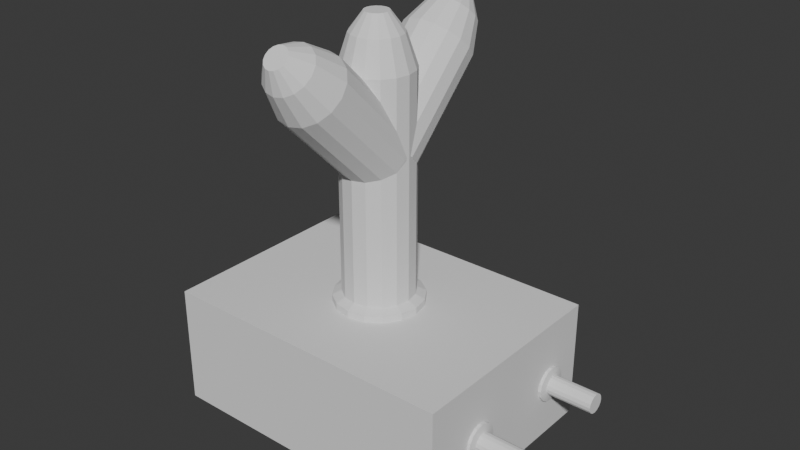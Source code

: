 # Source: ComTankAntene.blend  (saved by Blender 4.2.66; exported with 4.5.12 LTS)
import bpy
from mathutils import Matrix  # noqa: F401  (used for matrix-valued properties, if any)

bpy.ops.wm.read_factory_settings(use_empty=True)
scene = bpy.context.scene
scene.name = 'Scene'

# ---- collections
col_collection = bpy.data.collections.new('Collection'); scene.collection.children.link(col_collection)

# ---- world
world_world = bpy.data.worlds.new('World'); scene.world = world_world
world_world.use_nodes = True; world_world.node_tree.nodes.clear()
_N = world_world.node_tree.nodes; _L = world_world.node_tree.links
n0 = _N.new('ShaderNodeOutputWorld'); n0.name = 'World Output'; n0.location = (300, 300)
n1 = _N.new('ShaderNodeBackground'); n1.name = 'Background'; n1.location = (10, 300)
n1.inputs[0].default_value = (0.05088, 0.05088, 0.05088, 1.0)
_L.new(n1.outputs[0], n0.inputs[0])
n0.is_active_output = True
world_world.color = (0.05088, 0.05088, 0.05088)
world_world.sun_shadow_jitter_overblur = 0.0

# ---- meshes
me_cube_004 = bpy.data.meshes.new('Cube.004')
me_cube_004.from_pydata([(-1.0, -1.0, -1.0), (-1.0, -1.0, 1.222), (-1.0, 1.0, -1.0), (-1.0, 1.0, 1.222), (1.0, -1.0, -1.0), (1.0, -1.0, 1.222), (1.0, 1.0, -1.0), (1.0, 1.0, 1.222)], [], [(0, 1, 3, 2), (2, 3, 7, 6), (6, 7, 5, 4), (4, 5, 1, 0), (2, 6, 4, 0), (7, 3, 1, 5)])
_uv = me_cube_004.uv_layers.new(name='UVMap')
_uv.uv.foreach_set('vector', [0.375, 0.0, 0.625, 0.0, 0.625, 0.25, 0.375, 0.25, 0.375, 0.25, 0.625, 0.25, 0.625, 0.5, 0.375, 0.5, 0.375, 0.5, 0.625, 0.5, 0.625, 0.75, 0.375, 0.75, 0.375, 0.75, 0.625, 0.75, 0.625, 1.0, 0.375, 1.0, 0.125, 0.5, 0.375, 0.5, 0.375, 0.75, 0.125, 0.75, 0.625, 0.5, 0.875, 0.5, 0.875, 0.75, 0.625, 0.75])
me_cube_004.update()
me_cylinder = bpy.data.meshes.new('Cylinder')
me_cylinder.from_pydata([(0.0, 1.0, -0.8582), (0.0, 1.0, 1.0), (0.3827, 0.9239, -0.8582), (0.3827, 0.9239, 1.0), (0.7071, 0.7071, -0.8582), (0.7071, 0.7071, 1.0), (0.9239, 0.3827, -0.8582), (0.9239, 0.3827, 1.0), (1.0, 0.0, -0.8582), (1.0, 0.0, 1.0), (0.9239, -0.3827, -0.8582), (0.9239, -0.3827, 1.0), (0.7071, -0.7071, -0.8582), (0.7071, -0.7071, 1.0), (0.3827, -0.9239, -0.8582), (0.3827, -0.9239, 1.0), (0.0, -1.0, -0.8582), (0.0, -1.0, 1.0), (-0.3827, -0.9239, -0.8582), (-0.3827, -0.9239, 1.0), (-0.7071, -0.7071, -0.8582), (-0.7071, -0.7071, 1.0), (-0.9239, -0.3827, -0.8582), (-0.9239, -0.3827, 1.0), (-1.0, 0.0, -0.8582), (-1.0, 0.0, 1.0), (-0.9239, 0.3827, -0.8582), (-0.9239, 0.3827, 1.0), (-0.7071, 0.7071, -0.8582), (-0.7071, 0.7071, 1.0), (-0.3827, 0.9239, -0.8582), (-0.3827, 0.9239, 1.0), (0.2712, 0.6547, 1.264), (-1.109e-07, 0.7086, 1.264), (0.5011, 0.5011, 1.264), (0.6547, 0.2712, 1.264), (0.7086, 2.759e-09, 1.264), (0.6547, -0.2712, 1.264), (0.5011, -0.5011, 1.264), (0.2712, -0.6547, 1.264), (-1.109e-07, -0.7086, 1.264), (-0.2712, -0.6547, 1.264), (-0.5011, -0.5011, 1.264), (-0.6547, -0.2712, 1.264), (-0.7086, 2.759e-09, 1.264), (-0.6547, 0.2712, 1.264), (-0.5011, 0.5011, 1.264), (-0.2712, 0.6547, 1.264), (0.1259, 0.3039, 1.418), (7.692e-08, 0.329, 1.418), (0.2326, 0.2326, 1.418), (0.3039, 0.1259, 1.418), (0.329, 6.353e-09, 1.418), (0.3039, -0.1259, 1.418), (0.2326, -0.2326, 1.418), (0.1259, -0.3039, 1.418), (7.692e-08, -0.329, 1.418), (-0.1259, -0.3039, 1.418), (-0.2326, -0.2326, 1.418), (-0.3039, -0.1259, 1.418), (-0.329, 6.353e-09, 1.418), (-0.3039, 0.1259, 1.418), (-0.2326, 0.2326, 1.418), (-0.1259, 0.3039, 1.418), (0.0, 1.257, -0.8945), (0.4809, 1.161, -0.8945), (0.8887, 0.8887, -0.8945), (1.161, 0.4809, -0.8945), (1.257, -2.431e-09, -0.8945), (1.161, -0.4809, -0.8945), (0.8887, -0.8887, -0.8945), (0.4809, -1.161, -0.8945), (0.0, -1.257, -0.8945), (-0.4809, -1.161, -0.8945), (-0.8887, -0.8887, -0.8945), (-1.161, -0.4809, -0.8945), (-1.257, -2.431e-09, -0.8945), (-1.161, 0.4809, -0.8945), (-0.8887, 0.8887, -0.8945), (-0.4809, 1.161, -0.8945), (0.0, 1.257, -0.9806), (0.4809, 1.161, -0.9806), (0.8887, 0.8887, -0.9806), (1.161, 0.4809, -0.9806), (1.257, -2.431e-09, -0.9806), (1.161, -0.4809, -0.9806), (0.8887, -0.8887, -0.9806), (0.4809, -1.161, -0.9806), (0.0, -1.257, -0.9806), (-0.4809, -1.161, -0.9806), (-0.8887, -0.8887, -0.9806), (-1.161, -0.4809, -0.9806), (-1.257, -2.431e-09, -0.9806), (-1.161, 0.4809, -0.9806), (-0.8887, 0.8887, -0.9806), (-0.4809, 1.161, -0.9806)], [], [(0, 1, 3, 2), (2, 3, 5, 4), (4, 5, 7, 6), (6, 7, 9, 8), (8, 9, 11, 10), (10, 11, 13, 12), (12, 13, 15, 14), (14, 15, 17, 16), (16, 17, 19, 18), (18, 19, 21, 20), (20, 21, 23, 22), (22, 23, 25, 24), (24, 25, 27, 26), (26, 27, 29, 28), (9, 7, 35, 36), (28, 29, 31, 30), (30, 31, 1, 0), (2, 4, 66, 65), (40, 39, 55, 56), (19, 17, 40, 41), (29, 27, 45, 46), (5, 3, 32, 34), (15, 13, 38, 39), (25, 23, 43, 44), (11, 9, 36, 37), (21, 19, 41, 42), (31, 29, 46, 47), (7, 5, 34, 35), (17, 15, 39, 40), (27, 25, 44, 45), (3, 1, 33, 32), (13, 11, 37, 38), (23, 21, 42, 43), (1, 31, 47, 33), (48, 49, 63, 62, 61, 60, 59, 58, 57, 56, 55, 54, 53, 52, 51, 50), (32, 33, 49, 48), (33, 47, 63, 49), (41, 40, 56, 57), (34, 32, 48, 50), (42, 41, 57, 58), (35, 34, 50, 51), (43, 42, 58, 59), (36, 35, 51, 52), (44, 43, 59, 60), (37, 36, 52, 53), (45, 44, 60, 61), (38, 37, 53, 54), (46, 45, 61, 62), (39, 38, 54, 55), (47, 46, 62, 63), (66, 67, 83, 82), (12, 14, 71, 70), (22, 24, 76, 75), (8, 10, 69, 68), (18, 20, 74, 73), (28, 30, 79, 78), (4, 6, 67, 66), (14, 16, 72, 71), (0, 2, 65, 64), (24, 26, 77, 76), (10, 12, 70, 69), (20, 22, 75, 74), (30, 0, 64, 79), (6, 8, 68, 67), (16, 18, 73, 72), (26, 28, 78, 77), (80, 81, 82, 83, 84, 85, 86, 87, 88, 89, 90, 91, 92, 93, 94, 95), (74, 75, 91, 90), (67, 68, 84, 83), (75, 76, 92, 91), (68, 69, 85, 84), (76, 77, 93, 92), (69, 70, 86, 85), (77, 78, 94, 93), (70, 71, 87, 86), (78, 79, 95, 94), (71, 72, 88, 87), (64, 65, 81, 80), (79, 64, 80, 95), (72, 73, 89, 88), (65, 66, 82, 81), (73, 74, 90, 89)])
_uv = me_cylinder.uv_layers.new(name='UVMap')
_uv.uv.foreach_set('vector', [1.0, 0.5, 1.0, 1.0, 0.9375, 1.0, 0.9375, 0.5, 0.9375, 0.5, 0.9375, 1.0, 0.875, 1.0, 0.875, 0.5, 0.875, 0.5, 0.875, 1.0, 0.8125, 1.0, 0.8125, 0.5, 0.8125, 0.5, 0.8125, 1.0, 0.75, 1.0, 0.75, 0.5, 0.75, 0.5, 0.75, 1.0, 0.6875, 1.0, 0.6875, 0.5, 0.6875, 0.5, 0.6875, 1.0, 0.625, 1.0, 0.625, 0.5, 0.625, 0.5, 0.625, 1.0, 0.5625, 1.0, 0.5625, 0.5, 0.5625, 0.5, 0.5625, 1.0, 0.5, 1.0, 0.5, 0.5, 0.5, 0.5, 0.5, 1.0, 0.4375, 1.0, 0.4375, 0.5, 0.4375, 0.5, 0.4375, 1.0, 0.375, 1.0, 0.375, 0.5, 0.375, 0.5, 0.375, 1.0, 0.3125, 1.0, 0.3125, 0.5, 0.3125, 0.5, 0.3125, 1.0, 0.25, 1.0, 0.25, 0.5, 0.25, 0.5, 0.25, 1.0, 0.1875, 1.0, 0.1875, 0.5, 0.1875, 0.5, 0.1875, 1.0, 0.125, 1.0, 0.125, 0.5, 0.75, 1.0, 0.8125, 1.0, 0.8125, 1.0, 0.75, 1.0, 0.125, 0.5, 0.125, 1.0, 0.0625, 1.0, 0.0625, 0.5, 0.0625, 0.5, 0.0625, 1.0, 0.0, 1.0, 0.0, 0.5, 0.9375, 0.5, 0.875, 0.5, 0.875, 0.5, 0.9375, 0.5, 0.5, 1.0, 0.5625, 1.0, 0.5625, 1.0, 0.5, 1.0, 0.4375, 1.0, 0.5, 1.0, 0.5, 1.0, 0.4375, 1.0, 0.125, 1.0, 0.1875, 1.0, 0.1875, 1.0, 0.125, 1.0, 0.875, 1.0, 0.9375, 1.0, 0.9375, 1.0, 0.875, 1.0, 0.5625, 1.0, 0.625, 1.0, 0.625, 1.0, 0.5625, 1.0, 0.25, 1.0, 0.3125, 1.0, 0.3125, 1.0, 0.25, 1.0, 0.6875, 1.0, 0.75, 1.0, 0.75, 1.0, 0.6875, 1.0, 0.375, 1.0, 0.4375, 1.0, 0.4375, 1.0, 0.375, 1.0, 0.0625, 1.0, 0.125, 1.0, 0.125, 1.0, 0.0625, 1.0, 0.8125, 1.0, 0.875, 1.0, 0.875, 1.0, 0.8125, 1.0, 0.5, 1.0, 0.5625, 1.0, 0.5625, 1.0, 0.5, 1.0, 0.1875, 1.0, 0.25, 1.0, 0.25, 1.0, 0.1875, 1.0, 0.9375, 1.0, 1.0, 1.0, 1.0, 1.0, 0.9375, 1.0, 0.625, 1.0, 0.6875, 1.0, 0.6875, 1.0, 0.625, 1.0, 0.3125, 1.0, 0.375, 1.0, 0.375, 1.0, 0.3125, 1.0, 0.0, 1.0, 0.0625, 1.0, 0.0625, 1.0, 0.0, 1.0, 0.3418, 0.4717, 0.25, 0.49, 0.1582, 0.4717, 0.08029, 0.4197, 0.02827, 0.3418, 0.01, 0.25, 0.02827, 0.1582, 0.08029, 0.08029, 0.1582, 0.02827, 0.25, 0.01, 0.3418, 0.02827, 0.4197, 0.08029, 0.4717, 0.1582, 0.49, 0.25, 0.4717, 0.3418, 0.4197, 0.4197, 0.9375, 1.0, 1.0, 1.0, 1.0, 1.0, 0.9375, 1.0, 0.0, 1.0, 0.0625, 1.0, 0.0625, 1.0, 0.0, 1.0, 0.4375, 1.0, 0.5, 1.0, 0.5, 1.0, 0.4375, 1.0, 0.875, 1.0, 0.9375, 1.0, 0.9375, 1.0, 0.875, 1.0, 0.375, 1.0, 0.4375, 1.0, 0.4375, 1.0, 0.375, 1.0, 0.8125, 1.0, 0.875, 1.0, 0.875, 1.0, 0.8125, 1.0, 0.3125, 1.0, 0.375, 1.0, 0.375, 1.0, 0.3125, 1.0, 0.75, 1.0, 0.8125, 1.0, 0.8125, 1.0, 0.75, 1.0, 0.25, 1.0, 0.3125, 1.0, 0.3125, 1.0, 0.25, 1.0, 0.6875, 1.0, 0.75, 1.0, 0.75, 1.0, 0.6875, 1.0, 0.1875, 1.0, 0.25, 1.0, 0.25, 1.0, 0.1875, 1.0, 0.625, 1.0, 0.6875, 1.0, 0.6875, 1.0, 0.625, 1.0, 0.125, 1.0, 0.1875, 1.0, 0.1875, 1.0, 0.125, 1.0, 0.5625, 1.0, 0.625, 1.0, 0.625, 1.0, 0.5625, 1.0, 0.0625, 1.0, 0.125, 1.0, 0.125, 1.0, 0.0625, 1.0, 0.875, 0.5, 0.8125, 0.5, 0.8125, 0.5, 0.875, 0.5, 0.625, 0.5, 0.5625, 0.5, 0.5625, 0.5, 0.625, 0.5, 0.3125, 0.5, 0.25, 0.5, 0.25, 0.5, 0.3125, 0.5, 0.75, 0.5, 0.6875, 0.5, 0.6875, 0.5, 0.75, 0.5, 0.4375, 0.5, 0.375, 0.5, 0.375, 0.5, 0.4375, 0.5, 0.125, 0.5, 0.0625, 0.5, 0.0625, 0.5, 0.125, 0.5, 0.875, 0.5, 0.8125, 0.5, 0.8125, 0.5, 0.875, 0.5, 0.5625, 0.5, 0.5, 0.5, 0.5, 0.5, 0.5625, 0.5, 1.0, 0.5, 0.9375, 0.5, 0.9375, 0.5, 1.0, 0.5, 0.25, 0.5, 0.1875, 0.5, 0.1875, 0.5, 0.25, 0.5, 0.6875, 0.5, 0.625, 0.5, 0.625, 0.5, 0.6875, 0.5, 0.375, 0.5, 0.3125, 0.5, 0.3125, 0.5, 0.375, 0.5, 0.0625, 0.5, 0.0, 0.5, 0.0, 0.5, 0.0625, 0.5, 0.8125, 0.5, 0.75, 0.5, 0.75, 0.5, 0.8125, 0.5, 0.5, 0.5, 0.4375, 0.5, 0.4375, 0.5, 0.5, 0.5, 0.1875, 0.5, 0.125, 0.5, 0.125, 0.5, 0.1875, 0.5, 0.75, 0.49, 0.8418, 0.4717, 0.9197, 0.4197, 0.9717, 0.3418, 0.99, 0.25, 0.9717, 0.1582, 0.9197, 0.08029, 0.8418, 0.02827, 0.75, 0.01, 0.6582, 0.02827, 0.5803, 0.08029, 0.5283, 0.1582, 0.51, 0.25, 0.5283, 0.3418, 0.5803, 0.4197, 0.6582, 0.4717, 0.375, 0.5, 0.3125, 0.5, 0.3125, 0.5, 0.375, 0.5, 0.8125, 0.5, 0.75, 0.5, 0.75, 0.5, 0.8125, 0.5, 0.3125, 0.5, 0.25, 0.5, 0.25, 0.5, 0.3125, 0.5, 0.75, 0.5, 0.6875, 0.5, 0.6875, 0.5, 0.75, 0.5, 0.25, 0.5, 0.1875, 0.5, 0.1875, 0.5, 0.25, 0.5, 0.6875, 0.5, 0.625, 0.5, 0.625, 0.5, 0.6875, 0.5, 0.1875, 0.5, 0.125, 0.5, 0.125, 0.5, 0.1875, 0.5, 0.625, 0.5, 0.5625, 0.5, 0.5625, 0.5, 0.625, 0.5, 0.125, 0.5, 0.0625, 0.5, 0.0625, 0.5, 0.125, 0.5, 0.5625, 0.5, 0.5, 0.5, 0.5, 0.5, 0.5625, 0.5, 1.0, 0.5, 0.9375, 0.5, 0.9375, 0.5, 1.0, 0.5, 0.0625, 0.5, 0.0, 0.5, 0.0, 0.5, 0.0625, 0.5, 0.5, 0.5, 0.4375, 0.5, 0.4375, 0.5, 0.5, 0.5, 0.9375, 0.5, 0.875, 0.5, 0.875, 0.5, 0.9375, 0.5, 0.4375, 0.5, 0.375, 0.5, 0.375, 0.5, 0.4375, 0.5])
me_cylinder.update()
me_cylinder_003 = bpy.data.meshes.new('Cylinder.003')
me_cylinder_003.from_pydata([(0.0, 1.0, 0.04918), (0.0, 1.0, 1.0), (0.3827, 0.9239, 0.04918), (0.3827, 0.9239, 1.0), (0.7071, 0.7071, 0.04918), (0.7071, 0.7071, 1.0), (0.9239, 0.3827, 0.04918), (0.9239, 0.3827, 1.0), (1.0, 0.0, 0.04918), (1.0, 0.0, 1.0), (0.9239, -0.3827, 0.04918), (0.9239, -0.3827, 1.0), (0.7071, -0.7071, 0.04918), (0.7071, -0.7071, 1.0), (0.3827, -0.9239, 0.04918), (0.3827, -0.9239, 1.0), (0.0, -1.0, 0.04918), (0.0, -1.0, 1.0), (-0.3827, -0.9239, 0.04918), (-0.3827, -0.9239, 1.0), (-0.7071, -0.7071, 0.04918), (-0.7071, -0.7071, 1.0), (-0.9239, -0.3827, 0.04918), (-0.9239, -0.3827, 1.0), (-1.0, 0.0, 0.04918), (-1.0, 0.0, 1.0), (-0.9239, 0.3827, 0.04918), (-0.9239, 0.3827, 1.0), (-0.7071, 0.7071, 0.04918), (-0.7071, 0.7071, 1.0), (-0.3827, 0.9239, 0.04918), (-0.3827, 0.9239, 1.0), (0.2712, 0.6547, 1.264), (-1.109e-07, 0.7086, 1.264), (0.5011, 0.5011, 1.264), (0.6547, 0.2712, 1.264), (0.7086, 2.759e-09, 1.264), (0.6547, -0.2712, 1.264), (0.5011, -0.5011, 1.264), (0.2712, -0.6547, 1.264), (-1.109e-07, -0.7086, 1.264), (-0.2712, -0.6547, 1.264), (-0.5011, -0.5011, 1.264), (-0.6547, -0.2712, 1.264), (-0.7086, 2.759e-09, 1.264), (-0.6547, 0.2712, 1.264), (-0.5011, 0.5011, 1.264), (-0.2712, 0.6547, 1.264), (0.1259, 0.3039, 1.418), (7.692e-08, 0.329, 1.418), (0.2326, 0.2326, 1.418), (0.3039, 0.1259, 1.418), (0.329, 6.353e-09, 1.418), (0.3039, -0.1259, 1.418), (0.2326, -0.2326, 1.418), (0.1259, -0.3039, 1.418), (7.692e-08, -0.329, 1.418), (-0.1259, -0.3039, 1.418), (-0.2326, -0.2326, 1.418), (-0.3039, -0.1259, 1.418), (-0.329, 6.353e-09, 1.418), (-0.3039, 0.1259, 1.418), (-0.2326, 0.2326, 1.418), (-0.1259, 0.3039, 1.418)], [], [(0, 1, 3, 2), (2, 3, 5, 4), (4, 5, 7, 6), (6, 7, 9, 8), (8, 9, 11, 10), (10, 11, 13, 12), (12, 13, 15, 14), (14, 15, 17, 16), (16, 17, 19, 18), (18, 19, 21, 20), (20, 21, 23, 22), (22, 23, 25, 24), (24, 25, 27, 26), (26, 27, 29, 28), (9, 7, 35, 36), (28, 29, 31, 30), (30, 31, 1, 0), (0, 2, 4, 6, 8, 10, 12, 14, 16, 18, 20, 22, 24, 26, 28, 30), (40, 39, 55, 56), (19, 17, 40, 41), (29, 27, 45, 46), (5, 3, 32, 34), (15, 13, 38, 39), (25, 23, 43, 44), (11, 9, 36, 37), (21, 19, 41, 42), (31, 29, 46, 47), (7, 5, 34, 35), (17, 15, 39, 40), (27, 25, 44, 45), (3, 1, 33, 32), (13, 11, 37, 38), (23, 21, 42, 43), (1, 31, 47, 33), (48, 49, 63, 62, 61, 60, 59, 58, 57, 56, 55, 54, 53, 52, 51, 50), (32, 33, 49, 48), (33, 47, 63, 49), (41, 40, 56, 57), (34, 32, 48, 50), (42, 41, 57, 58), (35, 34, 50, 51), (43, 42, 58, 59), (36, 35, 51, 52), (44, 43, 59, 60), (37, 36, 52, 53), (45, 44, 60, 61), (38, 37, 53, 54), (46, 45, 61, 62), (39, 38, 54, 55), (47, 46, 62, 63)])
_uv = me_cylinder_003.uv_layers.new(name='UVMap')
_uv.uv.foreach_set('vector', [1.0, 0.7623, 1.0, 1.0, 0.9375, 1.0, 0.9375, 0.7623, 0.9375, 0.7623, 0.9375, 1.0, 0.875, 1.0, 0.875, 0.7623, 0.875, 0.7623, 0.875, 1.0, 0.8125, 1.0, 0.8125, 0.7623, 0.8125, 0.7623, 0.8125, 1.0, 0.75, 1.0, 0.75, 0.7623, 0.75, 0.7623, 0.75, 1.0, 0.6875, 1.0, 0.6875, 0.7623, 0.6875, 0.7623, 0.6875, 1.0, 0.625, 1.0, 0.625, 0.7623, 0.625, 0.7623, 0.625, 1.0, 0.5625, 1.0, 0.5625, 0.7623, 0.5625, 0.7623, 0.5625, 1.0, 0.5, 1.0, 0.5, 0.7623, 0.5, 0.7623, 0.5, 1.0, 0.4375, 1.0, 0.4375, 0.7623, 0.4375, 0.7623, 0.4375, 1.0, 0.375, 1.0, 0.375, 0.7623, 0.375, 0.7623, 0.375, 1.0, 0.3125, 1.0, 0.3125, 0.7623, 0.3125, 0.7623, 0.3125, 1.0, 0.25, 1.0, 0.25, 0.7623, 0.25, 0.7623, 0.25, 1.0, 0.1875, 1.0, 0.1875, 0.7623, 0.1875, 0.7623, 0.1875, 1.0, 0.125, 1.0, 0.125, 0.7623, 0.75, 1.0, 0.8125, 1.0, 0.8125, 1.0, 0.75, 1.0, 0.125, 0.7623, 0.125, 1.0, 0.0625, 1.0, 0.0625, 0.7623, 0.0625, 0.7623, 0.0625, 1.0, 0.0, 1.0, 0.0, 0.7623, 0.75, 0.49, 0.8418, 0.4717, 0.9197, 0.4197, 0.9717, 0.3418, 0.99, 0.25, 0.9717, 0.1582, 0.9197, 0.08029, 0.8418, 0.02827, 0.75, 0.01, 0.6582, 0.02827, 0.5803, 0.08029, 0.5283, 0.1582, 0.51, 0.25, 0.5283, 0.3418, 0.5803, 0.4197, 0.6582, 0.4717, 0.5, 1.0, 0.5625, 1.0, 0.5625, 1.0, 0.5, 1.0, 0.4375, 1.0, 0.5, 1.0, 0.5, 1.0, 0.4375, 1.0, 0.125, 1.0, 0.1875, 1.0, 0.1875, 1.0, 0.125, 1.0, 0.875, 1.0, 0.9375, 1.0, 0.9375, 1.0, 0.875, 1.0, 0.5625, 1.0, 0.625, 1.0, 0.625, 1.0, 0.5625, 1.0, 0.25, 1.0, 0.3125, 1.0, 0.3125, 1.0, 0.25, 1.0, 0.6875, 1.0, 0.75, 1.0, 0.75, 1.0, 0.6875, 1.0, 0.375, 1.0, 0.4375, 1.0, 0.4375, 1.0, 0.375, 1.0, 0.0625, 1.0, 0.125, 1.0, 0.125, 1.0, 0.0625, 1.0, 0.8125, 1.0, 0.875, 1.0, 0.875, 1.0, 0.8125, 1.0, 0.5, 1.0, 0.5625, 1.0, 0.5625, 1.0, 0.5, 1.0, 0.1875, 1.0, 0.25, 1.0, 0.25, 1.0, 0.1875, 1.0, 0.9375, 1.0, 1.0, 1.0, 1.0, 1.0, 0.9375, 1.0, 0.625, 1.0, 0.6875, 1.0, 0.6875, 1.0, 0.625, 1.0, 0.3125, 1.0, 0.375, 1.0, 0.375, 1.0, 0.3125, 1.0, 0.0, 1.0, 0.0625, 1.0, 0.0625, 1.0, 0.0, 1.0, 0.3418, 0.4717, 0.25, 0.49, 0.1582, 0.4717, 0.08029, 0.4197, 0.02827, 0.3418, 0.01, 0.25, 0.02827, 0.1582, 0.08029, 0.08029, 0.1582, 0.02827, 0.25, 0.01, 0.3418, 0.02827, 0.4197, 0.08029, 0.4717, 0.1582, 0.49, 0.25, 0.4717, 0.3418, 0.4197, 0.4197, 0.9375, 1.0, 1.0, 1.0, 1.0, 1.0, 0.9375, 1.0, 0.0, 1.0, 0.0625, 1.0, 0.0625, 1.0, 0.0, 1.0, 0.4375, 1.0, 0.5, 1.0, 0.5, 1.0, 0.4375, 1.0, 0.875, 1.0, 0.9375, 1.0, 0.9375, 1.0, 0.875, 1.0, 0.375, 1.0, 0.4375, 1.0, 0.4375, 1.0, 0.375, 1.0, 0.8125, 1.0, 0.875, 1.0, 0.875, 1.0, 0.8125, 1.0, 0.3125, 1.0, 0.375, 1.0, 0.375, 1.0, 0.3125, 1.0, 0.75, 1.0, 0.8125, 1.0, 0.8125, 1.0, 0.75, 1.0, 0.25, 1.0, 0.3125, 1.0, 0.3125, 1.0, 0.25, 1.0, 0.6875, 1.0, 0.75, 1.0, 0.75, 1.0, 0.6875, 1.0, 0.1875, 1.0, 0.25, 1.0, 0.25, 1.0, 0.1875, 1.0, 0.625, 1.0, 0.6875, 1.0, 0.6875, 1.0, 0.625, 1.0, 0.125, 1.0, 0.1875, 1.0, 0.1875, 1.0, 0.125, 1.0, 0.5625, 1.0, 0.625, 1.0, 0.625, 1.0, 0.5625, 1.0, 0.0625, 1.0, 0.125, 1.0, 0.125, 1.0, 0.0625, 1.0])
me_cylinder_003.update()
me_cylinder_004 = bpy.data.meshes.new('Cylinder.004')
me_cylinder_004.from_pydata([(0.0, 1.0, 0.04918), (0.0, 1.0, 1.0), (0.3827, 0.9239, 0.04918), (0.3827, 0.9239, 1.0), (0.7071, 0.7071, 0.04918), (0.7071, 0.7071, 1.0), (0.9239, 0.3827, 0.04918), (0.9239, 0.3827, 1.0), (1.0, 0.0, 0.04918), (1.0, 0.0, 1.0), (0.9239, -0.3827, 0.04918), (0.9239, -0.3827, 1.0), (0.7071, -0.7071, 0.04918), (0.7071, -0.7071, 1.0), (0.3827, -0.9239, 0.04918), (0.3827, -0.9239, 1.0), (0.0, -1.0, 0.04918), (0.0, -1.0, 1.0), (-0.3827, -0.9239, 0.04918), (-0.3827, -0.9239, 1.0), (-0.7071, -0.7071, 0.04918), (-0.7071, -0.7071, 1.0), (-0.9239, -0.3827, 0.04918), (-0.9239, -0.3827, 1.0), (-1.0, 0.0, 0.04918), (-1.0, 0.0, 1.0), (-0.9239, 0.3827, 0.04918), (-0.9239, 0.3827, 1.0), (-0.7071, 0.7071, 0.04918), (-0.7071, 0.7071, 1.0), (-0.3827, 0.9239, 0.04918), (-0.3827, 0.9239, 1.0), (0.2712, 0.6547, 1.264), (-1.109e-07, 0.7086, 1.264), (0.5011, 0.5011, 1.264), (0.6547, 0.2712, 1.264), (0.7086, 2.759e-09, 1.264), (0.6547, -0.2712, 1.264), (0.5011, -0.5011, 1.264), (0.2712, -0.6547, 1.264), (-1.109e-07, -0.7086, 1.264), (-0.2712, -0.6547, 1.264), (-0.5011, -0.5011, 1.264), (-0.6547, -0.2712, 1.264), (-0.7086, 2.759e-09, 1.264), (-0.6547, 0.2712, 1.264), (-0.5011, 0.5011, 1.264), (-0.2712, 0.6547, 1.264), (0.1259, 0.3039, 1.418), (7.692e-08, 0.329, 1.418), (0.2326, 0.2326, 1.418), (0.3039, 0.1259, 1.418), (0.329, 6.353e-09, 1.418), (0.3039, -0.1259, 1.418), (0.2326, -0.2326, 1.418), (0.1259, -0.3039, 1.418), (7.692e-08, -0.329, 1.418), (-0.1259, -0.3039, 1.418), (-0.2326, -0.2326, 1.418), (-0.3039, -0.1259, 1.418), (-0.329, 6.353e-09, 1.418), (-0.3039, 0.1259, 1.418), (-0.2326, 0.2326, 1.418), (-0.1259, 0.3039, 1.418)], [], [(0, 1, 3, 2), (2, 3, 5, 4), (4, 5, 7, 6), (6, 7, 9, 8), (8, 9, 11, 10), (10, 11, 13, 12), (12, 13, 15, 14), (14, 15, 17, 16), (16, 17, 19, 18), (18, 19, 21, 20), (20, 21, 23, 22), (22, 23, 25, 24), (24, 25, 27, 26), (26, 27, 29, 28), (9, 7, 35, 36), (28, 29, 31, 30), (30, 31, 1, 0), (0, 2, 4, 6, 8, 10, 12, 14, 16, 18, 20, 22, 24, 26, 28, 30), (40, 39, 55, 56), (19, 17, 40, 41), (29, 27, 45, 46), (5, 3, 32, 34), (15, 13, 38, 39), (25, 23, 43, 44), (11, 9, 36, 37), (21, 19, 41, 42), (31, 29, 46, 47), (7, 5, 34, 35), (17, 15, 39, 40), (27, 25, 44, 45), (3, 1, 33, 32), (13, 11, 37, 38), (23, 21, 42, 43), (1, 31, 47, 33), (48, 49, 63, 62, 61, 60, 59, 58, 57, 56, 55, 54, 53, 52, 51, 50), (32, 33, 49, 48), (33, 47, 63, 49), (41, 40, 56, 57), (34, 32, 48, 50), (42, 41, 57, 58), (35, 34, 50, 51), (43, 42, 58, 59), (36, 35, 51, 52), (44, 43, 59, 60), (37, 36, 52, 53), (45, 44, 60, 61), (38, 37, 53, 54), (46, 45, 61, 62), (39, 38, 54, 55), (47, 46, 62, 63)])
_uv = me_cylinder_004.uv_layers.new(name='UVMap')
_uv.uv.foreach_set('vector', [1.0, 0.7623, 1.0, 1.0, 0.9375, 1.0, 0.9375, 0.7623, 0.9375, 0.7623, 0.9375, 1.0, 0.875, 1.0, 0.875, 0.7623, 0.875, 0.7623, 0.875, 1.0, 0.8125, 1.0, 0.8125, 0.7623, 0.8125, 0.7623, 0.8125, 1.0, 0.75, 1.0, 0.75, 0.7623, 0.75, 0.7623, 0.75, 1.0, 0.6875, 1.0, 0.6875, 0.7623, 0.6875, 0.7623, 0.6875, 1.0, 0.625, 1.0, 0.625, 0.7623, 0.625, 0.7623, 0.625, 1.0, 0.5625, 1.0, 0.5625, 0.7623, 0.5625, 0.7623, 0.5625, 1.0, 0.5, 1.0, 0.5, 0.7623, 0.5, 0.7623, 0.5, 1.0, 0.4375, 1.0, 0.4375, 0.7623, 0.4375, 0.7623, 0.4375, 1.0, 0.375, 1.0, 0.375, 0.7623, 0.375, 0.7623, 0.375, 1.0, 0.3125, 1.0, 0.3125, 0.7623, 0.3125, 0.7623, 0.3125, 1.0, 0.25, 1.0, 0.25, 0.7623, 0.25, 0.7623, 0.25, 1.0, 0.1875, 1.0, 0.1875, 0.7623, 0.1875, 0.7623, 0.1875, 1.0, 0.125, 1.0, 0.125, 0.7623, 0.75, 1.0, 0.8125, 1.0, 0.8125, 1.0, 0.75, 1.0, 0.125, 0.7623, 0.125, 1.0, 0.0625, 1.0, 0.0625, 0.7623, 0.0625, 0.7623, 0.0625, 1.0, 0.0, 1.0, 0.0, 0.7623, 0.75, 0.49, 0.8418, 0.4717, 0.9197, 0.4197, 0.9717, 0.3418, 0.99, 0.25, 0.9717, 0.1582, 0.9197, 0.08029, 0.8418, 0.02827, 0.75, 0.01, 0.6582, 0.02827, 0.5803, 0.08029, 0.5283, 0.1582, 0.51, 0.25, 0.5283, 0.3418, 0.5803, 0.4197, 0.6582, 0.4717, 0.5, 1.0, 0.5625, 1.0, 0.5625, 1.0, 0.5, 1.0, 0.4375, 1.0, 0.5, 1.0, 0.5, 1.0, 0.4375, 1.0, 0.125, 1.0, 0.1875, 1.0, 0.1875, 1.0, 0.125, 1.0, 0.875, 1.0, 0.9375, 1.0, 0.9375, 1.0, 0.875, 1.0, 0.5625, 1.0, 0.625, 1.0, 0.625, 1.0, 0.5625, 1.0, 0.25, 1.0, 0.3125, 1.0, 0.3125, 1.0, 0.25, 1.0, 0.6875, 1.0, 0.75, 1.0, 0.75, 1.0, 0.6875, 1.0, 0.375, 1.0, 0.4375, 1.0, 0.4375, 1.0, 0.375, 1.0, 0.0625, 1.0, 0.125, 1.0, 0.125, 1.0, 0.0625, 1.0, 0.8125, 1.0, 0.875, 1.0, 0.875, 1.0, 0.8125, 1.0, 0.5, 1.0, 0.5625, 1.0, 0.5625, 1.0, 0.5, 1.0, 0.1875, 1.0, 0.25, 1.0, 0.25, 1.0, 0.1875, 1.0, 0.9375, 1.0, 1.0, 1.0, 1.0, 1.0, 0.9375, 1.0, 0.625, 1.0, 0.6875, 1.0, 0.6875, 1.0, 0.625, 1.0, 0.3125, 1.0, 0.375, 1.0, 0.375, 1.0, 0.3125, 1.0, 0.0, 1.0, 0.0625, 1.0, 0.0625, 1.0, 0.0, 1.0, 0.3418, 0.4717, 0.25, 0.49, 0.1582, 0.4717, 0.08029, 0.4197, 0.02827, 0.3418, 0.01, 0.25, 0.02827, 0.1582, 0.08029, 0.08029, 0.1582, 0.02827, 0.25, 0.01, 0.3418, 0.02827, 0.4197, 0.08029, 0.4717, 0.1582, 0.49, 0.25, 0.4717, 0.3418, 0.4197, 0.4197, 0.9375, 1.0, 1.0, 1.0, 1.0, 1.0, 0.9375, 1.0, 0.0, 1.0, 0.0625, 1.0, 0.0625, 1.0, 0.0, 1.0, 0.4375, 1.0, 0.5, 1.0, 0.5, 1.0, 0.4375, 1.0, 0.875, 1.0, 0.9375, 1.0, 0.9375, 1.0, 0.875, 1.0, 0.375, 1.0, 0.4375, 1.0, 0.4375, 1.0, 0.375, 1.0, 0.8125, 1.0, 0.875, 1.0, 0.875, 1.0, 0.8125, 1.0, 0.3125, 1.0, 0.375, 1.0, 0.375, 1.0, 0.3125, 1.0, 0.75, 1.0, 0.8125, 1.0, 0.8125, 1.0, 0.75, 1.0, 0.25, 1.0, 0.3125, 1.0, 0.3125, 1.0, 0.25, 1.0, 0.6875, 1.0, 0.75, 1.0, 0.75, 1.0, 0.6875, 1.0, 0.1875, 1.0, 0.25, 1.0, 0.25, 1.0, 0.1875, 1.0, 0.625, 1.0, 0.6875, 1.0, 0.6875, 1.0, 0.625, 1.0, 0.125, 1.0, 0.1875, 1.0, 0.1875, 1.0, 0.125, 1.0, 0.5625, 1.0, 0.625, 1.0, 0.625, 1.0, 0.5625, 1.0, 0.0625, 1.0, 0.125, 1.0, 0.125, 1.0, 0.0625, 1.0])
me_cylinder_004.update()
me_cylinder_005 = bpy.data.meshes.new('Cylinder.005')
me_cylinder_005.from_pydata([(9.365e-08, 1.0, -0.4834), (8.399e-08, 1.0, 1.463), (0.3827, 0.9239, -0.4834), (0.3827, 0.9239, 1.463), (0.7071, 0.7071, -0.4834), (0.7071, 0.7071, 1.463), (0.9239, 0.3827, -0.4834), (0.9239, 0.3827, 1.463), (1.0, 0.0, -0.4834), (1.0, 0.0, 1.463), (0.9239, -0.3827, -0.4834), (0.9239, -0.3827, 1.463), (0.7071, -0.7071, -0.4834), (0.7071, -0.7071, 1.463), (0.3827, -0.9239, -0.4834), (0.3827, -0.9239, 1.463), (9.365e-08, -1.0, -0.4834), (8.399e-08, -1.0, 1.463), (-0.3827, -0.9239, -0.4834), (-0.3827, -0.9239, 1.463), (-0.7071, -0.7071, -0.4834), (-0.7071, -0.7071, 1.463), (-0.9239, -0.3827, -0.4834), (-0.9239, -0.3827, 1.463), (-1.0, 0.0, -0.4834), (-1.0, 0.0, 1.463), (-0.9239, 0.3827, -0.4834), (-0.9239, 0.3827, 1.463), (-0.7071, 0.7071, -0.4834), (-0.7071, 0.7071, 1.463), (-0.3827, 0.9239, -0.4834), (-0.3827, 0.9239, 1.463), (-2.177e-07, 1.783, -0.5449), (0.6825, 1.648, -0.5449), (1.261, 1.261, -0.5449), (1.648, 0.6825, -0.5449), (1.783, -3.735e-07, -0.5449), (1.648, -0.6825, -0.5449), (1.261, -1.261, -0.5449), (0.6825, -1.648, -0.5449), (-2.177e-07, -1.783, -0.5449), (-0.6825, -1.648, -0.5449), (-1.261, -1.261, -0.5449), (-1.648, -0.6825, -0.5449), (-1.783, -3.735e-07, -0.5449), (-1.648, 0.6825, -0.5449), (-1.261, 1.261, -0.5449), (-0.6825, 1.648, -0.5449), (-2.652e-07, 1.783, -0.8073), (0.6825, 1.648, -0.8073), (1.261, 1.261, -0.8073), (1.648, 0.6825, -0.8073), (1.783, -3.735e-07, -0.8073), (1.648, -0.6825, -0.8073), (1.261, -1.261, -0.8073), (0.6825, -1.648, -0.8073), (-2.652e-07, -1.783, -0.8073), (-0.6825, -1.648, -0.8073), (-1.261, -1.261, -0.8073), (-1.648, -0.6825, -0.8073), (-1.783, -3.735e-07, -0.8073), (-1.648, 0.6825, -0.8073), (-1.261, 1.261, -0.8073), (-0.6825, 1.648, -0.8073), (9.365e-08, -10.22, -0.4834), (8.399e-08, -10.22, 1.463), (0.3827, -10.29, -0.4834), (0.3827, -10.29, 1.463), (0.7071, -10.51, -0.4834), (0.7071, -10.51, 1.463), (0.9239, -10.83, -0.4834), (0.9239, -10.83, 1.463), (1.0, -11.22, -0.4834), (1.0, -11.22, 1.463), (0.9239, -11.6, -0.4834), (0.9239, -11.6, 1.463), (0.7071, -11.92, -0.4834), (0.7071, -11.92, 1.463), (0.3827, -12.14, -0.4834), (0.3827, -12.14, 1.463), (9.365e-08, -12.22, -0.4834), (8.399e-08, -12.22, 1.463), (-0.3827, -12.14, -0.4834), (-0.3827, -12.14, 1.463), (-0.7071, -11.92, -0.4834), (-0.7071, -11.92, 1.463), (-0.9239, -11.6, -0.4834), (-0.9239, -11.6, 1.463), (-1.0, -11.22, -0.4834), (-1.0, -11.22, 1.463), (-0.9239, -10.83, -0.4834), (-0.9239, -10.83, 1.463), (-0.7071, -10.51, -0.4834), (-0.7071, -10.51, 1.463), (-0.3827, -10.29, -0.4834), (-0.3827, -10.29, 1.463), (-2.177e-07, -9.434, -0.5449), (0.6825, -9.57, -0.5449), (1.261, -9.956, -0.5449), (1.648, -10.53, -0.5449), (1.783, -11.22, -0.5449), (1.648, -11.9, -0.5449), (1.261, -12.48, -0.5449), (0.6825, -12.86, -0.5449), (-2.177e-07, -13.0, -0.5449), (-0.6825, -12.86, -0.5449), (-1.261, -12.48, -0.5449), (-1.648, -11.9, -0.5449), (-1.783, -11.22, -0.5449), (-1.648, -10.53, -0.5449), (-1.261, -9.956, -0.5449), (-0.6825, -9.57, -0.5449), (-2.652e-07, -9.434, -0.8073), (0.6825, -9.57, -0.8073), (1.261, -9.956, -0.8073), (1.648, -10.53, -0.8073), (1.783, -11.22, -0.8073), (1.648, -11.9, -0.8073), (1.261, -12.48, -0.8073), (0.6825, -12.86, -0.8073), (-2.652e-07, -13.0, -0.8073), (-0.6825, -12.86, -0.8073), (-1.261, -12.48, -0.8073), (-1.648, -11.9, -0.8073), (-1.783, -11.22, -0.8073), (-1.648, -10.53, -0.8073), (-1.261, -9.956, -0.8073), (-0.6825, -9.57, -0.8073)], [], [(0, 1, 3, 2), (2, 3, 5, 4), (4, 5, 7, 6), (6, 7, 9, 8), (8, 9, 11, 10), (10, 11, 13, 12), (12, 13, 15, 14), (14, 15, 17, 16), (16, 17, 19, 18), (18, 19, 21, 20), (20, 21, 23, 22), (22, 23, 25, 24), (24, 25, 27, 26), (26, 27, 29, 28), (3, 1, 31, 29, 27, 25, 23, 21, 19, 17, 15, 13, 11, 9, 7, 5), (28, 29, 31, 30), (30, 31, 1, 0), (2, 4, 34, 33), (40, 41, 57, 56), (12, 14, 39, 38), (22, 24, 44, 43), (8, 10, 37, 36), (18, 20, 42, 41), (28, 30, 47, 46), (4, 6, 35, 34), (14, 16, 40, 39), (0, 2, 33, 32), (24, 26, 45, 44), (10, 12, 38, 37), (20, 22, 43, 42), (30, 0, 32, 47), (6, 8, 36, 35), (16, 18, 41, 40), (26, 28, 46, 45), (48, 49, 50, 51, 52, 53, 54, 55, 56, 57, 58, 59, 60, 61, 62, 63), (33, 34, 50, 49), (41, 42, 58, 57), (34, 35, 51, 50), (42, 43, 59, 58), (35, 36, 52, 51), (43, 44, 60, 59), (36, 37, 53, 52), (44, 45, 61, 60), (37, 38, 54, 53), (45, 46, 62, 61), (38, 39, 55, 54), (46, 47, 63, 62), (39, 40, 56, 55), (32, 33, 49, 48), (47, 32, 48, 63), (64, 65, 67, 66), (66, 67, 69, 68), (68, 69, 71, 70), (70, 71, 73, 72), (72, 73, 75, 74), (74, 75, 77, 76), (76, 77, 79, 78), (78, 79, 81, 80), (80, 81, 83, 82), (82, 83, 85, 84), (84, 85, 87, 86), (86, 87, 89, 88), (88, 89, 91, 90), (90, 91, 93, 92), (67, 65, 95, 93, 91, 89, 87, 85, 83, 81, 79, 77, 75, 73, 71, 69), (92, 93, 95, 94), (94, 95, 65, 64), (66, 68, 98, 97), (104, 105, 121, 120), (76, 78, 103, 102), (86, 88, 108, 107), (72, 74, 101, 100), (82, 84, 106, 105), (92, 94, 111, 110), (68, 70, 99, 98), (78, 80, 104, 103), (64, 66, 97, 96), (88, 90, 109, 108), (74, 76, 102, 101), (84, 86, 107, 106), (94, 64, 96, 111), (70, 72, 100, 99), (80, 82, 105, 104), (90, 92, 110, 109), (112, 113, 114, 115, 116, 117, 118, 119, 120, 121, 122, 123, 124, 125, 126, 127), (97, 98, 114, 113), (105, 106, 122, 121), (98, 99, 115, 114), (106, 107, 123, 122), (99, 100, 116, 115), (107, 108, 124, 123), (100, 101, 117, 116), (108, 109, 125, 124), (101, 102, 118, 117), (109, 110, 126, 125), (102, 103, 119, 118), (110, 111, 127, 126), (103, 104, 120, 119), (96, 97, 113, 112), (111, 96, 112, 127)])
_uv = me_cylinder_005.uv_layers.new(name='UVMap')
_uv.uv.foreach_set('vector', [1.0, 0.5, 1.0, 1.0, 0.9375, 1.0, 0.9375, 0.5, 0.9375, 0.5, 0.9375, 1.0, 0.875, 1.0, 0.875, 0.5, 0.875, 0.5, 0.875, 1.0, 0.8125, 1.0, 0.8125, 0.5, 0.8125, 0.5, 0.8125, 1.0, 0.75, 1.0, 0.75, 0.5, 0.75, 0.5, 0.75, 1.0, 0.6875, 1.0, 0.6875, 0.5, 0.6875, 0.5, 0.6875, 1.0, 0.625, 1.0, 0.625, 0.5, 0.625, 0.5, 0.625, 1.0, 0.5625, 1.0, 0.5625, 0.5, 0.5625, 0.5, 0.5625, 1.0, 0.5, 1.0, 0.5, 0.5, 0.5, 0.5, 0.5, 1.0, 0.4375, 1.0, 0.4375, 0.5, 0.4375, 0.5, 0.4375, 1.0, 0.375, 1.0, 0.375, 0.5, 0.375, 0.5, 0.375, 1.0, 0.3125, 1.0, 0.3125, 0.5, 0.3125, 0.5, 0.3125, 1.0, 0.25, 1.0, 0.25, 0.5, 0.25, 0.5, 0.25, 1.0, 0.1875, 1.0, 0.1875, 0.5, 0.1875, 0.5, 0.1875, 1.0, 0.125, 1.0, 0.125, 0.5, 0.3418, 0.4717, 0.25, 0.49, 0.1582, 0.4717, 0.08029, 0.4197, 0.02827, 0.3418, 0.01, 0.25, 0.02827, 0.1582, 0.08029, 0.08029, 0.1582, 0.02827, 0.25, 0.01, 0.3418, 0.02827, 0.4197, 0.08029, 0.4717, 0.1582, 0.49, 0.25, 0.4717, 0.3418, 0.4197, 0.4197, 0.125, 0.5, 0.125, 1.0, 0.0625, 1.0, 0.0625, 0.5, 0.0625, 0.5, 0.0625, 1.0, 0.0, 1.0, 0.0, 0.5, 0.9375, 0.5, 0.875, 0.5, 0.875, 0.5, 0.9375, 0.5, 0.5, 0.5, 0.4375, 0.5, 0.4375, 0.5, 0.5, 0.5, 0.625, 0.5, 0.5625, 0.5, 0.5625, 0.5, 0.625, 0.5, 0.3125, 0.5, 0.25, 0.5, 0.25, 0.5, 0.3125, 0.5, 0.75, 0.5, 0.6875, 0.5, 0.6875, 0.5, 0.75, 0.5, 0.4375, 0.5, 0.375, 0.5, 0.375, 0.5, 0.4375, 0.5, 0.125, 0.5, 0.0625, 0.5, 0.0625, 0.5, 0.125, 0.5, 0.875, 0.5, 0.8125, 0.5, 0.8125, 0.5, 0.875, 0.5, 0.5625, 0.5, 0.5, 0.5, 0.5, 0.5, 0.5625, 0.5, 1.0, 0.5, 0.9375, 0.5, 0.9375, 0.5, 1.0, 0.5, 0.25, 0.5, 0.1875, 0.5, 0.1875, 0.5, 0.25, 0.5, 0.6875, 0.5, 0.625, 0.5, 0.625, 0.5, 0.6875, 0.5, 0.375, 0.5, 0.3125, 0.5, 0.3125, 0.5, 0.375, 0.5, 0.0625, 0.5, 0.0, 0.5, 0.0, 0.5, 0.0625, 0.5, 0.8125, 0.5, 0.75, 0.5, 0.75, 0.5, 0.8125, 0.5, 0.5, 0.5, 0.4375, 0.5, 0.4375, 0.5, 0.5, 0.5, 0.1875, 0.5, 0.125, 0.5, 0.125, 0.5, 0.1875, 0.5, 0.75, 0.49, 0.8418, 0.4717, 0.9197, 0.4197, 0.9717, 0.3418, 0.99, 0.25, 0.9717, 0.1582, 0.9197, 0.08029, 0.8418, 0.02827, 0.75, 0.01, 0.6582, 0.02827, 0.5803, 0.08029, 0.5283, 0.1582, 0.51, 0.25, 0.5283, 0.3418, 0.5803, 0.4197, 0.6582, 0.4717, 0.9375, 0.5, 0.875, 0.5, 0.875, 0.5, 0.9375, 0.5, 0.4375, 0.5, 0.375, 0.5, 0.375, 0.5, 0.4375, 0.5, 0.875, 0.5, 0.8125, 0.5, 0.8125, 0.5, 0.875, 0.5, 0.375, 0.5, 0.3125, 0.5, 0.3125, 0.5, 0.375, 0.5, 0.8125, 0.5, 0.75, 0.5, 0.75, 0.5, 0.8125, 0.5, 0.3125, 0.5, 0.25, 0.5, 0.25, 0.5, 0.3125, 0.5, 0.75, 0.5, 0.6875, 0.5, 0.6875, 0.5, 0.75, 0.5, 0.25, 0.5, 0.1875, 0.5, 0.1875, 0.5, 0.25, 0.5, 0.6875, 0.5, 0.625, 0.5, 0.625, 0.5, 0.6875, 0.5, 0.1875, 0.5, 0.125, 0.5, 0.125, 0.5, 0.1875, 0.5, 0.625, 0.5, 0.5625, 0.5, 0.5625, 0.5, 0.625, 0.5, 0.125, 0.5, 0.0625, 0.5, 0.0625, 0.5, 0.125, 0.5, 0.5625, 0.5, 0.5, 0.5, 0.5, 0.5, 0.5625, 0.5, 1.0, 0.5, 0.9375, 0.5, 0.9375, 0.5, 1.0, 0.5, 0.0625, 0.5, 0.0, 0.5, 0.0, 0.5, 0.0625, 0.5, 1.0, 0.5, 1.0, 1.0, 0.9375, 1.0, 0.9375, 0.5, 0.9375, 0.5, 0.9375, 1.0, 0.875, 1.0, 0.875, 0.5, 0.875, 0.5, 0.875, 1.0, 0.8125, 1.0, 0.8125, 0.5, 0.8125, 0.5, 0.8125, 1.0, 0.75, 1.0, 0.75, 0.5, 0.75, 0.5, 0.75, 1.0, 0.6875, 1.0, 0.6875, 0.5, 0.6875, 0.5, 0.6875, 1.0, 0.625, 1.0, 0.625, 0.5, 0.625, 0.5, 0.625, 1.0, 0.5625, 1.0, 0.5625, 0.5, 0.5625, 0.5, 0.5625, 1.0, 0.5, 1.0, 0.5, 0.5, 0.5, 0.5, 0.5, 1.0, 0.4375, 1.0, 0.4375, 0.5, 0.4375, 0.5, 0.4375, 1.0, 0.375, 1.0, 0.375, 0.5, 0.375, 0.5, 0.375, 1.0, 0.3125, 1.0, 0.3125, 0.5, 0.3125, 0.5, 0.3125, 1.0, 0.25, 1.0, 0.25, 0.5, 0.25, 0.5, 0.25, 1.0, 0.1875, 1.0, 0.1875, 0.5, 0.1875, 0.5, 0.1875, 1.0, 0.125, 1.0, 0.125, 0.5, 0.3418, 0.4717, 0.25, 0.49, 0.1582, 0.4717, 0.08029, 0.4197, 0.02827, 0.3418, 0.01, 0.25, 0.02827, 0.1582, 0.08029, 0.08029, 0.1582, 0.02827, 0.25, 0.01, 0.3418, 0.02827, 0.4197, 0.08029, 0.4717, 0.1582, 0.49, 0.25, 0.4717, 0.3418, 0.4197, 0.4197, 0.125, 0.5, 0.125, 1.0, 0.0625, 1.0, 0.0625, 0.5, 0.0625, 0.5, 0.0625, 1.0, 0.0, 1.0, 0.0, 0.5, 0.9375, 0.5, 0.875, 0.5, 0.875, 0.5, 0.9375, 0.5, 0.5, 0.5, 0.4375, 0.5, 0.4375, 0.5, 0.5, 0.5, 0.625, 0.5, 0.5625, 0.5, 0.5625, 0.5, 0.625, 0.5, 0.3125, 0.5, 0.25, 0.5, 0.25, 0.5, 0.3125, 0.5, 0.75, 0.5, 0.6875, 0.5, 0.6875, 0.5, 0.75, 0.5, 0.4375, 0.5, 0.375, 0.5, 0.375, 0.5, 0.4375, 0.5, 0.125, 0.5, 0.0625, 0.5, 0.0625, 0.5, 0.125, 0.5, 0.875, 0.5, 0.8125, 0.5, 0.8125, 0.5, 0.875, 0.5, 0.5625, 0.5, 0.5, 0.5, 0.5, 0.5, 0.5625, 0.5, 1.0, 0.5, 0.9375, 0.5, 0.9375, 0.5, 1.0, 0.5, 0.25, 0.5, 0.1875, 0.5, 0.1875, 0.5, 0.25, 0.5, 0.6875, 0.5, 0.625, 0.5, 0.625, 0.5, 0.6875, 0.5, 0.375, 0.5, 0.3125, 0.5, 0.3125, 0.5, 0.375, 0.5, 0.0625, 0.5, 0.0, 0.5, 0.0, 0.5, 0.0625, 0.5, 0.8125, 0.5, 0.75, 0.5, 0.75, 0.5, 0.8125, 0.5, 0.5, 0.5, 0.4375, 0.5, 0.4375, 0.5, 0.5, 0.5, 0.1875, 0.5, 0.125, 0.5, 0.125, 0.5, 0.1875, 0.5, 0.75, 0.49, 0.8418, 0.4717, 0.9197, 0.4197, 0.9717, 0.3418, 0.99, 0.25, 0.9717, 0.1582, 0.9197, 0.08029, 0.8418, 0.02827, 0.75, 0.01, 0.6582, 0.02827, 0.5803, 0.08029, 0.5283, 0.1582, 0.51, 0.25, 0.5283, 0.3418, 0.5803, 0.4197, 0.6582, 0.4717, 0.9375, 0.5, 0.875, 0.5, 0.875, 0.5, 0.9375, 0.5, 0.4375, 0.5, 0.375, 0.5, 0.375, 0.5, 0.4375, 0.5, 0.875, 0.5, 0.8125, 0.5, 0.8125, 0.5, 0.875, 0.5, 0.375, 0.5, 0.3125, 0.5, 0.3125, 0.5, 0.375, 0.5, 0.8125, 0.5, 0.75, 0.5, 0.75, 0.5, 0.8125, 0.5, 0.3125, 0.5, 0.25, 0.5, 0.25, 0.5, 0.3125, 0.5, 0.75, 0.5, 0.6875, 0.5, 0.6875, 0.5, 0.75, 0.5, 0.25, 0.5, 0.1875, 0.5, 0.1875, 0.5, 0.25, 0.5, 0.6875, 0.5, 0.625, 0.5, 0.625, 0.5, 0.6875, 0.5, 0.1875, 0.5, 0.125, 0.5, 0.125, 0.5, 0.1875, 0.5, 0.625, 0.5, 0.5625, 0.5, 0.5625, 0.5, 0.625, 0.5, 0.125, 0.5, 0.0625, 0.5, 0.0625, 0.5, 0.125, 0.5, 0.5625, 0.5, 0.5, 0.5, 0.5, 0.5, 0.5625, 0.5, 1.0, 0.5, 0.9375, 0.5, 0.9375, 0.5, 1.0, 0.5, 0.0625, 0.5, 0.0, 0.5, 0.0, 0.5, 0.0625, 0.5])
me_cylinder_005.update()

# ---- objects
ob_cube_001 = bpy.data.objects.new('Cube.001', me_cube_004)
ob_cylinder = bpy.data.objects.new('Cylinder', me_cylinder)
ob_cylinder_001 = bpy.data.objects.new('Cylinder.001', me_cylinder_003)
ob_cylinder_002 = bpy.data.objects.new('Cylinder.002', me_cylinder_004)
ob_cylinder_003 = bpy.data.objects.new('Cylinder.003', me_cylinder_005)

# ---- transforms, parenting, visibility, modifiers, constraints
ob_cube_001.location = (0.0, 0.0, 0.07779)
ob_cube_001.scale = (0.2089, 0.1521, 0.07524)
ob_cylinder.location = (0.0, 0.0, 0.3246)
ob_cylinder.scale = (0.04919, 0.04919, 0.1628)
ob_cylinder_001.location = (0.0, 0.0, 0.3763)
ob_cylinder_001.rotation_euler = (0.7854, -0.0, 0.0)
ob_cylinder_001.scale = (0.04919, 0.04919, 0.1628)
ob_cylinder_002.location = (0.0, 0.0, 0.3763)
ob_cylinder_002.rotation_euler = (-0.7854, -0.0, 0.0)
ob_cylinder_002.scale = (0.04919, 0.04919, 0.1628)
ob_cylinder_003.location = (0.2307, 0.09174, 0.07965)
ob_cylinder_003.rotation_euler = (-0.0, 1.571, 0.0)
ob_cylinder_003.scale = (0.01363, 0.01363, 0.03274)

# ---- collection membership
col_collection.objects.link(ob_cube_001)
col_collection.objects.link(ob_cylinder)
col_collection.objects.link(ob_cylinder_001)
col_collection.objects.link(ob_cylinder_002)
col_collection.objects.link(ob_cylinder_003)

# ---- scene / render settings (as saved in the file)
scene.frame_start = 1; scene.frame_end = 250; scene.frame_set(1)
scene.render.engine = 'BLENDER_EEVEE_NEXT'
bpy.context.view_layer.update()

# ---- added for rendering (the .blend has no active camera and no usable light): camera, sun
cam_auto = bpy.data.cameras.new('AutoCamera')
cam_auto.lens = 50.0
cam_auto.sensor_width = 36.0
cam_auto.clip_end = 1000.0
ob_auto_camera = bpy.data.objects.new('AutoCamera', cam_auto)
scene.collection.objects.link(ob_auto_camera)
ob_auto_camera.location = (0.820623, -0.942954, 0.917057)
ob_auto_camera.rotation_euler = (1.09748, -7.21219e-08, 0.694738)
scene.camera = ob_auto_camera
light_auto_sun = bpy.data.lights.new('AutoSun', 'SUN')
light_auto_sun.energy = 3.0
light_auto_sun.angle = 0.0523599
ob_auto_sun = bpy.data.objects.new('AutoSun', light_auto_sun)
scene.collection.objects.link(ob_auto_sun)
ob_auto_sun.rotation_euler = (0.872665, 0.174533, 0.523599)
bpy.context.view_layer.update()
